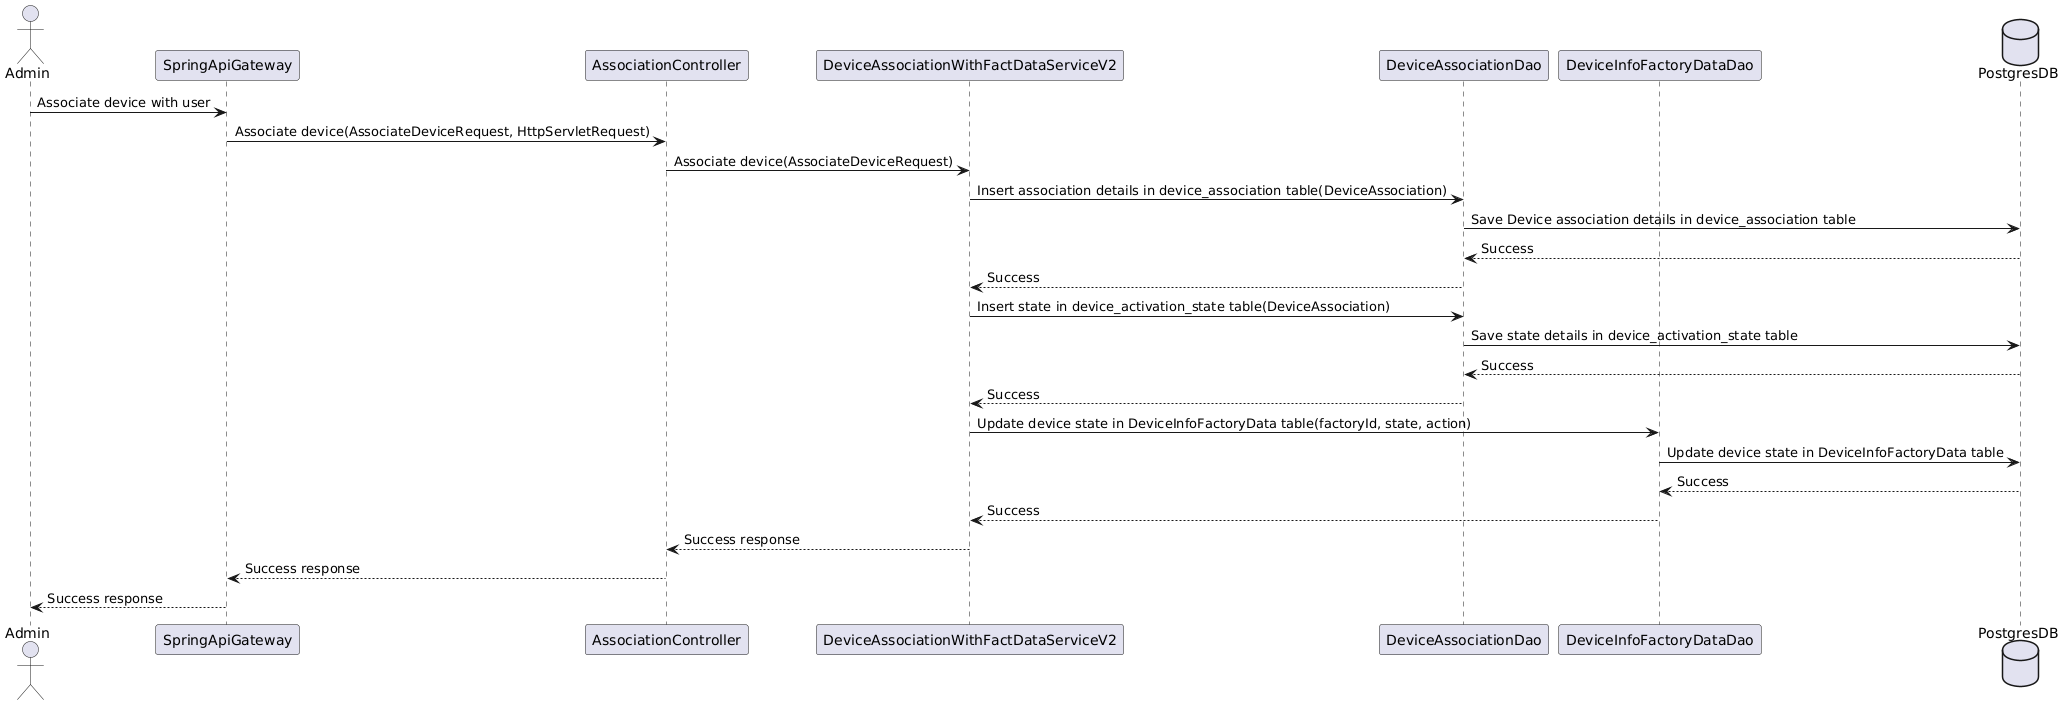

The diagram above was rendered by PlantUML. Its source (embedded in the PNG):
@startuml
actor Admin as Admin
Admin -> SpringApiGateway : Associate device with user
SpringApiGateway -> AssociationController : Associate device(AssociateDeviceRequest, HttpServletRequest)
AssociationController -> DeviceAssociationWithFactDataServiceV2 : Associate device(AssociateDeviceRequest)
DeviceAssociationWithFactDataServiceV2 -> DeviceAssociationDao : Insert association details in device_association table(DeviceAssociation)
database    PostgresDB  as PostgresDB
DeviceAssociationDao -> PostgresDB : Save Device association details in device_association table
PostgresDB --> DeviceAssociationDao : Success
DeviceAssociationDao  --> DeviceAssociationWithFactDataServiceV2 : Success

DeviceAssociationWithFactDataServiceV2 -> DeviceAssociationDao : Insert state in device_activation_state table(DeviceAssociation)
DeviceAssociationDao -> PostgresDB : Save state details in device_activation_state table
PostgresDB --> DeviceAssociationDao : Success
DeviceAssociationDao  --> DeviceAssociationWithFactDataServiceV2 : Success


DeviceAssociationWithFactDataServiceV2 -> DeviceInfoFactoryDataDao : Update device state in DeviceInfoFactoryData table(factoryId, state, action)
DeviceInfoFactoryDataDao -> PostgresDB : Update device state in DeviceInfoFactoryData table
PostgresDB --> DeviceInfoFactoryDataDao : Success
DeviceInfoFactoryDataDao --> DeviceAssociationWithFactDataServiceV2 : Success

database    PostgresDB  as PostgresDB
DeviceAssociationWithFactDataServiceV2 --> AssociationController : Success response
AssociationController --> SpringApiGateway : Success response
SpringApiGateway --> Admin : Success response
@enduml